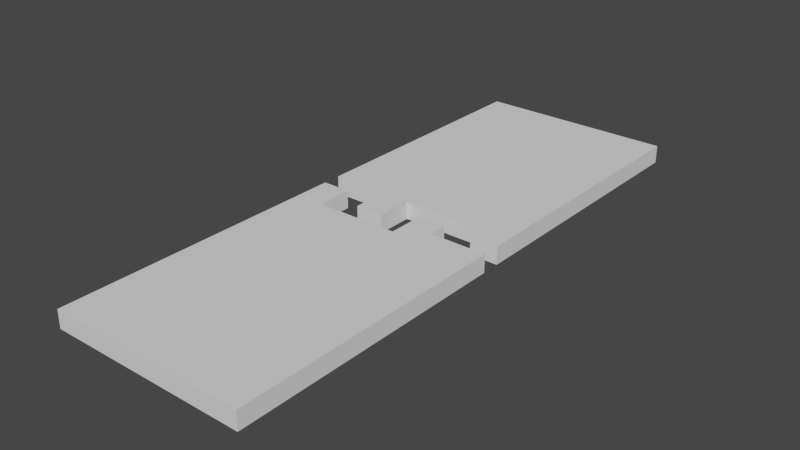 # Source: corridor.blend  (saved by Blender 2.93.21; exported with 4.5.12 LTS)
import bpy
from mathutils import Matrix  # noqa: F401  (used for matrix-valued properties, if any)

bpy.ops.wm.read_factory_settings(use_empty=True)
scene = bpy.context.scene
scene.name = 'Scene'

# ---- node groups
ng_auto_smooth = bpy.data.node_groups.new('Auto Smooth', 'GeometryNodeTree')
_s = ng_auto_smooth.interface.new_socket(name='Geometry', in_out='OUTPUT', socket_type='NodeSocketGeometry')
_s = ng_auto_smooth.interface.new_socket(name='Geometry', in_out='INPUT', socket_type='NodeSocketGeometry')
_s = ng_auto_smooth.interface.new_socket(name='Angle', in_out='INPUT', socket_type='NodeSocketFloat')
_s.subtype = 'ANGLE'
_s.min_value = 0.0
_s.max_value = 3.142
ng_auto_smooth.is_modifier = True
_N = ng_auto_smooth.nodes; _L = ng_auto_smooth.links
n0 = _N.new('NodeGroupOutput'); n0.name = 'Group Output'; n0.location = (480, -100)
n1 = _N.new('NodeGroupInput'); n1.name = 'Group Input'; n1.location = (-420, -300)
n2 = _N.new('NodeGroupInput'); n2.name = 'Group Input.001'; n2.location = (-60, -100)
n3 = _N.new('GeometryNodeSetShadeSmooth'); n3.name = 'Set Shade Smooth'; n3.location = (120, -100)
n3.domain = 'EDGE'
n4 = _N.new('GeometryNodeSetShadeSmooth'); n4.name = 'Set Shade Smooth.001'; n4.location = (300, -100)
n5 = _N.new('GeometryNodeInputMeshEdgeAngle'); n5.name = 'Edge Angle'; n5.location = (-420, -220)
n6 = _N.new('GeometryNodeInputEdgeSmooth'); n6.name = 'Is Edge Smooth'; n6.location = (-60, -160)
n7 = _N.new('GeometryNodeInputShadeSmooth'); n7.name = 'Is Face Smooth'; n7.location = (-240, -340)
n8 = _N.new('FunctionNodeBooleanMath'); n8.name = 'Boolean Math'; n8.location = (-60, -220)
n9 = _N.new('FunctionNodeCompare'); n9.name = 'Compare'; n9.location = (-240, -180)
n9.operation = 'LESS_EQUAL'
_L.new(n5.outputs[0], n9.inputs[0])
_L.new(n4.outputs[0], n0.inputs[0])
_L.new(n1.outputs[1], n9.inputs[1])
_L.new(n9.outputs[0], n8.inputs[0])
_L.new(n7.outputs[0], n8.inputs[1])
_L.new(n2.outputs[0], n3.inputs[0])
_L.new(n6.outputs[0], n3.inputs[1])
_L.new(n3.outputs[0], n4.inputs[0])
_L.new(n8.outputs[0], n3.inputs[2])
n0.is_active_output = True

# ---- world
world_world = bpy.data.worlds.new('World'); scene.world = world_world
world_world.use_nodes = True; world_world.node_tree.nodes.clear()
_N = world_world.node_tree.nodes; _L = world_world.node_tree.links
n0 = _N.new('ShaderNodeOutputWorld'); n0.name = 'World Output'; n0.location = (300, 300)
n1 = _N.new('ShaderNodeBackground'); n1.name = 'Background'; n1.location = (10, 300)
n1.inputs[0].default_value = (0.05088, 0.05088, 0.05088, 1.0)
_L.new(n1.outputs[0], n0.inputs[0])
n0.is_active_output = True
world_world.color = (0.05088, 0.05088, 0.05088)
world_world.use_sun_shadow = False
world_world.sun_shadow_jitter_overblur = 0.0

# ---- meshes
me_plane = bpy.data.meshes.new('Plane')
me_plane.from_pydata([(-5.57, -16.16, 0.0), (-5.57, -1.519, 0.0), (-5.57, -0.5062, 0.0), (-5.57, 0.5062, 0.0), (-5.57, 1.519, 0.0), (-5.57, 16.16, 0.0), (-3.979, -16.16, 0.0), (-3.979, -1.519, 0.0), (-3.979, -0.5062, 0.0), (-3.979, 0.5062, 0.0), (-3.979, 1.519, 0.0), (-3.979, 16.16, 0.0), (-2.387, -16.16, 0.0), (-2.387, -1.519, 0.0), (-2.387, -0.5062, 0.0), (-2.387, 0.5062, 0.0), (-2.387, 1.519, 0.0), (-2.387, 16.16, 0.0), (-0.7958, -16.16, 0.0), (-0.7958, -1.519, 0.0), (-0.7958, -0.5062, 0.0), (-0.7958, 0.5062, 0.0), (-0.7958, 1.519, 0.0), (-0.7958, 16.16, 0.0), (0.7958, -16.16, 0.0), (0.7958, -1.519, 0.0), (0.7958, -0.5062, 0.0), (0.7958, 0.5062, 0.0), (0.7958, 1.519, 0.0), (0.7958, 16.16, 0.0), (2.387, -16.16, 0.0), (2.387, -1.519, 0.0), (2.387, -0.5062, 0.0), (2.387, 0.5062, 0.0), (2.387, 1.519, 0.0), (2.387, 16.16, 0.0), (3.979, -16.16, 0.0), (3.979, -1.519, 0.0), (3.979, -0.5062, 0.0), (3.979, 0.5062, 0.0), (3.979, 1.519, 0.0), (3.979, 16.16, 0.0), (5.57, -16.16, 0.0), (5.57, -1.519, 0.0), (5.57, -0.5062, 0.0), (5.57, 0.5062, 0.0), (5.57, 1.519, 0.0), (5.57, 16.16, 0.0), (-5.57, -16.16, 1.0), (-5.57, -1.519, 1.0), (-5.57, -0.5062, 1.0), (-5.57, 0.5062, 1.0), (-5.57, 1.519, 1.0), (-5.57, 16.16, 1.0), (-3.979, -16.16, 1.0), (-3.979, -1.519, 1.0), (-3.979, -0.5062, 1.0), (-3.979, 0.5062, 1.0), (-3.979, 1.519, 1.0), (-3.979, 16.16, 1.0), (-2.387, -16.16, 1.0), (-2.387, -1.519, 1.0), (-2.387, -0.5062, 1.0), (-2.387, 0.5062, 1.0), (-2.387, 1.519, 1.0), (-2.387, 16.16, 1.0), (-0.7958, -16.16, 1.0), (-0.7958, -1.519, 1.0), (-0.7958, -0.5062, 1.0), (-0.7958, 0.5062, 1.0), (-0.7958, 1.519, 1.0), (-0.7958, 16.16, 1.0), (0.7958, -16.16, 1.0), (0.7958, -1.519, 1.0), (0.7958, -0.5062, 1.0), (0.7958, 0.5062, 1.0), (0.7958, 1.519, 1.0), (0.7958, 16.16, 1.0), (2.387, -16.16, 1.0), (2.387, -1.519, 1.0), (2.387, -0.5062, 1.0), (2.387, 0.5062, 1.0), (3.979, -16.16, 1.0), (3.979, -1.519, 1.0), (3.979, -0.5062, 1.0), (3.979, 0.5062, 1.0), (3.979, 1.519, 1.0), (3.979, 16.16, 1.0), (5.57, -16.16, 1.0), (5.57, -1.519, 1.0), (5.57, 0.5062, 1.0), (5.57, 1.519, 1.0), (5.57, 16.16, 1.0), (5.57, -0.5062, 1.0), (2.387, 1.519, 1.0), (2.387, 16.16, 1.0)], [], [(6, 0, 1, 7), (7, 1, 2, 8), (8, 2, 3, 9), (10, 4, 5, 11), (12, 6, 7, 13), (16, 10, 11, 17), (18, 12, 13, 19), (20, 14, 15, 21), (21, 15, 16, 22), (22, 16, 17, 23), (24, 18, 19, 25), (28, 22, 23, 29), (30, 24, 25, 31), (31, 25, 26, 32), (32, 26, 27, 33), (34, 28, 29, 35), (36, 30, 31, 37), (37, 31, 32, 38), (40, 34, 35, 41), (42, 36, 37, 43), (43, 37, 38, 44), (45, 39, 40, 46), (46, 40, 41, 47), (54, 55, 49, 48), (55, 56, 50, 49), (56, 57, 51, 50), (58, 59, 53, 52), (60, 61, 55, 54), (64, 65, 59, 58), (66, 67, 61, 60), (68, 69, 63, 62), (69, 70, 64, 63), (70, 71, 65, 64), (72, 73, 67, 66), (76, 77, 71, 70), (78, 79, 73, 72), (79, 80, 74, 73), (80, 81, 75, 74), (94, 95, 77, 76), (82, 83, 79, 78), (83, 84, 80, 79), (86, 87, 95, 94), (88, 89, 83, 82), (89, 93, 84, 83), (90, 91, 86, 85), (91, 92, 87, 86), (23, 17, 65, 71), (2, 1, 49, 50), (30, 36, 82, 78), (35, 29, 77, 95), (9, 3, 51, 57), (3, 2, 50, 51), (10, 16, 64, 58), (20, 21, 69, 68), (29, 23, 71, 77), (5, 4, 52, 53), (17, 11, 59, 65), (21, 22, 70, 69), (0, 6, 54, 48), (40, 39, 85, 86), (44, 38, 84, 93), (38, 32, 80, 84), (18, 24, 72, 66), (4, 10, 58, 52), (7, 8, 56, 55), (36, 42, 88, 82), (11, 5, 53, 59), (8, 9, 57, 56), (42, 43, 89, 88), (19, 13, 61, 67), (26, 25, 73, 74), (27, 26, 74, 75), (6, 12, 60, 54), (45, 46, 91, 90), (14, 20, 68, 62), (25, 19, 67, 73), (46, 47, 92, 91), (34, 40, 86, 94), (24, 30, 78, 72), (13, 7, 55, 61), (15, 14, 62, 63), (47, 41, 87, 92), (33, 27, 75, 81), (16, 15, 63, 64), (43, 44, 93, 89), (41, 35, 95, 87), (28, 34, 94, 76), (1, 0, 48, 49), (32, 33, 81, 80), (39, 45, 90, 85), (12, 18, 66, 60), (22, 28, 76, 70)])
me_plane.polygons.foreach_set('use_smooth', [True] * 92)
me_plane.use_remesh_fix_poles = True
me_plane.use_remesh_preserve_attributes = False
me_plane.use_mirror_vertex_groups = False
me_plane.update()

# ---- objects
ob_maze = bpy.data.objects.new('maze', me_plane)

# ---- transforms, parenting, visibility, modifiers, constraints
ob_maze.location = (0.0, 0.0, 0.0)
ob_maze.show_wire = True
ob_maze.lineart.crease_threshold = 0.0
_m = ob_maze.modifiers.new('Auto Smooth', 'NODES')
_m.node_group = ng_auto_smooth
_gi = [s.identifier for s in ng_auto_smooth.interface.items_tree if s.item_type == 'SOCKET' and s.in_out == 'INPUT']
_m[_gi[1]] = 0.5236  # Angle

# ---- collection membership
scene.collection.objects.link(ob_maze)

# ---- scene / render settings (as saved in the file)
scene.frame_start = 1; scene.frame_end = 250; scene.frame_set(1)
scene.render.engine = 'BLENDER_EEVEE_NEXT'
scene.cycles.use_denoising = False
scene.cycles.samples = 128
scene.cycles.sampling_pattern = 'TABULATED_SOBOL'
scene.cycles.use_adaptive_sampling = False
scene.cycles.use_light_tree = False
scene.eevee.use_gtao = True
scene.view_settings.view_transform = 'Filmic'
bpy.context.view_layer.update()

# ---- added for rendering (the .blend has no active camera and no usable light): camera, sun
cam_auto = bpy.data.cameras.new('AutoCamera')
cam_auto.lens = 50.0
cam_auto.sensor_width = 36.0
cam_auto.clip_end = 1000.0
ob_auto_camera = bpy.data.objects.new('AutoCamera', cam_auto)
scene.collection.objects.link(ob_auto_camera)
ob_auto_camera.location = (31.6374, -37.9649, 25.8099)
ob_auto_camera.rotation_euler = (1.09748, -7.21219e-08, 0.694738)
scene.camera = ob_auto_camera
light_auto_sun = bpy.data.lights.new('AutoSun', 'SUN')
light_auto_sun.energy = 3.0
light_auto_sun.angle = 0.0523599
ob_auto_sun = bpy.data.objects.new('AutoSun', light_auto_sun)
scene.collection.objects.link(ob_auto_sun)
ob_auto_sun.rotation_euler = (0.872665, 0.174533, 0.523599)
bpy.context.view_layer.update()
